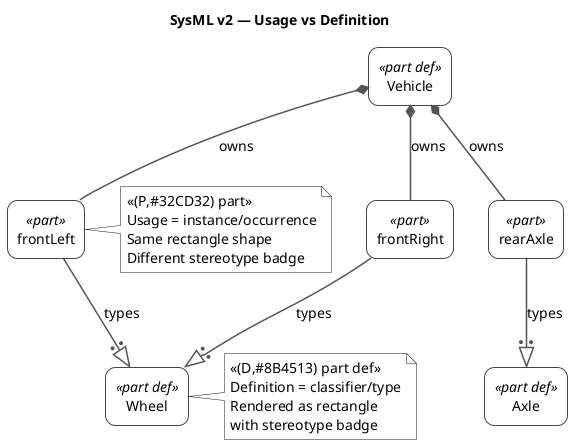

The diagram above was rendered by PlantUML. Its source (embedded in the PNG):
@startuml
' ============================================================
' Example 1: Usage vs Definition — Stereotype Differentiation
' Shows how PartUsage and PartDefinition are distinguished
' via stereotypes, not shapes.
' ============================================================

<style>
root {
    BackGroundColor white
    FontName Helvetica
    FontSize 14
}
rectangle {
    RoundCorner 20
    LineColor #444444
    LineThickness 1
    BackgroundColor white
}
arrow {
    LineColor #555555
    LineThickness 1.5
}
</style>

skinparam wrapWidth 300
hide circle

title SysML v2 — Usage vs Definition

' --- Definitions ---
rectangle "Wheel" as WheelDef <<(D,#8B4513) part def>>
rectangle "Axle" as AxleDef <<(D,#8B4513) part def>>
rectangle "Vehicle" as VehicleDef <<(D,#8B4513) part def>>

' --- Usages ---
rectangle "frontLeft" as FL <<(P,#32CD32) part>>
rectangle "frontRight" as FR <<(P,#32CD32) part>>
rectangle "rearAxle" as RA <<(P,#32CD32) part>>

' --- Typing relationships ---
FL --:|> WheelDef : types
FR --:|> WheelDef : types
RA --:|> AxleDef : types

' --- Containment (composite aggregation) ---
VehicleDef *-- FL : owns
VehicleDef *-- FR : owns
VehicleDef *-- RA : owns

note right of WheelDef
  <<(D,#8B4513) part def>>
  Definition = classifier/type
  Rendered as rectangle
  with stereotype badge
end note

note right of FL
  <<(P,#32CD32) part>>
  Usage = instance/occurrence
  Same rectangle shape
  Different stereotype badge
end note

@enduml